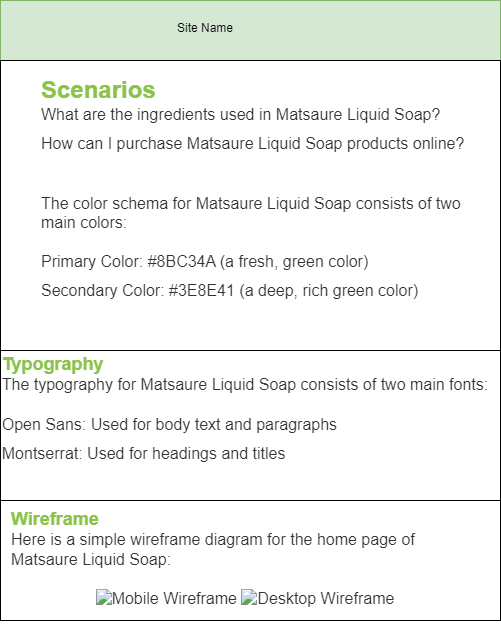

The diagram above was exported from draw.io. Its source (the exported page's mxGraphModel, read from the mxfile embedded in the PNG):
<mxGraphModel dx="864" dy="516" grid="1" gridSize="10" guides="1" tooltips="1" connect="1" arrows="1" fold="1" page="1" pageScale="1" pageWidth="850" pageHeight="1100" math="0" shadow="0">
  <root>
    <mxCell id="0" />
    <mxCell id="1" parent="0" />
    <mxCell id="VHLr_FMXuQljCgKLnt1--1" value="" style="rounded=0;whiteSpace=wrap;html=1;fillColor=#d5e8d4;strokeColor=#82b366;" vertex="1" parent="1">
      <mxGeometry x="240" y="60" width="500" height="60" as="geometry" />
    </mxCell>
    <mxCell id="VHLr_FMXuQljCgKLnt1--2" value="Site Name" style="text;html=1;align=center;verticalAlign=middle;whiteSpace=wrap;rounded=0;" vertex="1" parent="1">
      <mxGeometry x="340" y="70" width="210" height="35" as="geometry" />
    </mxCell>
    <mxCell id="VHLr_FMXuQljCgKLnt1--3" value="" style="rounded=0;whiteSpace=wrap;html=1;" vertex="1" parent="1">
      <mxGeometry x="240" y="120" width="500" height="290" as="geometry" />
    </mxCell>
    <mxCell id="VHLr_FMXuQljCgKLnt1--5" value="&#10;&lt;section style=&quot;box-sizing: border-box; margin: 40px 0px 0px; padding: 0px; color: rgb(51, 51, 51); font-family: &amp;quot;Open Sans&amp;quot;, sans-serif; font-size: medium; font-style: normal; font-variant-ligatures: normal; font-variant-caps: normal; font-weight: 400; letter-spacing: normal; orphans: 2; text-align: start; text-indent: 0px; text-transform: none; widows: 2; word-spacing: 0px; -webkit-text-stroke-width: 0px; white-space: normal; text-decoration-thickness: initial; text-decoration-style: initial; text-decoration-color: initial;&quot; id=&quot;scenarios&quot;&gt;&lt;h2 style=&quot;box-sizing: border-box; margin: 40px 0px 0px; padding: 0px; font-family: Montserrat, sans-serif; color: rgb(139, 195, 74);&quot;&gt;Scenarios&lt;/h2&gt;&lt;ul style=&quot;box-sizing: border-box; margin: 0px; padding: 0px; list-style: none;&quot;&gt;&lt;li style=&quot;box-sizing: border-box; margin: 0px 0px 10px; padding: 0px;&quot;&gt;What are the ingredients used in Matsaure Liquid Soap?&lt;/li&gt;&lt;li style=&quot;box-sizing: border-box; margin: 0px 0px 10px; padding: 0px;&quot;&gt;How can I purchase Matsaure Liquid Soap products online?&lt;/li&gt;&lt;/ul&gt;&lt;/section&gt;&lt;section style=&quot;box-sizing: border-box; margin: 40px 0px 0px; padding: 0px; color: rgb(51, 51, 51); font-family: &amp;quot;Open Sans&amp;quot;, sans-serif; font-size: medium; font-style: normal; font-variant-ligatures: normal; font-variant-caps: normal; font-weight: 400; letter-spacing: normal; orphans: 2; text-align: start; text-indent: 0px; text-transform: none; widows: 2; word-spacing: 0px; -webkit-text-stroke-width: 0px; white-space: normal; text-decoration-thickness: initial; text-decoration-style: initial; text-decoration-color: initial;&quot; id=&quot;color-schema&quot;&gt;&lt;p style=&quot;box-sizing: border-box; margin: 0px 0px 20px; padding: 0px;&quot;&gt;The color schema for Matsaure Liquid Soap consists of two main colors:&lt;/p&gt;&lt;ul style=&quot;box-sizing: border-box; margin: 0px; padding: 0px; list-style: none;&quot;&gt;&lt;li style=&quot;box-sizing: border-box; margin: 0px 0px 10px; padding: 0px;&quot;&gt;Primary Color: #8BC34A (a fresh, green color)&lt;/li&gt;&lt;li style=&quot;box-sizing: border-box; margin: 0px 0px 10px; padding: 0px;&quot;&gt;Secondary Color: #3E8E41 (a deep, rich green color)&lt;/li&gt;&lt;/ul&gt;&lt;/section&gt;&#10;&#10;" style="text;html=1;align=center;verticalAlign=middle;whiteSpace=wrap;rounded=0;" vertex="1" parent="1">
      <mxGeometry x="280" y="140" width="440" height="200" as="geometry" />
    </mxCell>
    <mxCell id="VHLr_FMXuQljCgKLnt1--9" value="" style="rounded=0;whiteSpace=wrap;html=1;" vertex="1" parent="1">
      <mxGeometry x="240" y="410" width="500" height="150" as="geometry" />
    </mxCell>
    <mxCell id="VHLr_FMXuQljCgKLnt1--10" value="&#10;&lt;h2 style=&quot;box-sizing: border-box; margin: 40px 0px 0px; padding: 0px; font-family: Montserrat, sans-serif; color: rgb(139, 195, 74); font-style: normal; font-variant-ligatures: normal; font-variant-caps: normal; letter-spacing: normal; orphans: 2; text-align: start; text-indent: 0px; text-transform: none; widows: 2; word-spacing: 0px; -webkit-text-stroke-width: 0px; white-space: normal; background-color: rgb(255, 255, 255); text-decoration-thickness: initial; text-decoration-style: initial; text-decoration-color: initial;&quot;&gt;Typography&lt;/h2&gt;&lt;p style=&quot;box-sizing: border-box; margin: 0px 0px 20px; padding: 0px; color: rgb(51, 51, 51); font-family: &amp;quot;Open Sans&amp;quot;, sans-serif; font-size: medium; font-style: normal; font-variant-ligatures: normal; font-variant-caps: normal; font-weight: 400; letter-spacing: normal; orphans: 2; text-align: start; text-indent: 0px; text-transform: none; widows: 2; word-spacing: 0px; -webkit-text-stroke-width: 0px; white-space: normal; background-color: rgb(255, 255, 255); text-decoration-thickness: initial; text-decoration-style: initial; text-decoration-color: initial;&quot;&gt;The typography for Matsaure Liquid Soap consists of two main fonts:&lt;/p&gt;&lt;ul style=&quot;box-sizing: border-box; margin: 0px; padding: 0px; list-style: none; color: rgb(51, 51, 51); font-family: &amp;quot;Open Sans&amp;quot;, sans-serif; font-size: medium; font-style: normal; font-variant-ligatures: normal; font-variant-caps: normal; font-weight: 400; letter-spacing: normal; orphans: 2; text-align: start; text-indent: 0px; text-transform: none; widows: 2; word-spacing: 0px; -webkit-text-stroke-width: 0px; white-space: normal; background-color: rgb(255, 255, 255); text-decoration-thickness: initial; text-decoration-style: initial; text-decoration-color: initial;&quot;&gt;&lt;li style=&quot;box-sizing: border-box; margin: 0px 0px 10px; padding: 0px;&quot;&gt;Open Sans: Used for body text and paragraphs&lt;/li&gt;&lt;li style=&quot;box-sizing: border-box; margin: 0px 0px 10px; padding: 0px;&quot;&gt;Montserrat: Used for headings and titles&lt;/li&gt;&lt;/ul&gt;&#10;&#10;" style="text;html=1;align=center;verticalAlign=middle;whiteSpace=wrap;rounded=0;" vertex="1" parent="1">
      <mxGeometry x="240" y="440" width="490" height="40" as="geometry" />
    </mxCell>
    <mxCell id="VHLr_FMXuQljCgKLnt1--11" value="" style="rounded=0;whiteSpace=wrap;html=1;" vertex="1" parent="1">
      <mxGeometry x="240" y="560" width="500" height="120" as="geometry" />
    </mxCell>
    <UserObject label="&#10;&lt;h2 style=&quot;box-sizing: border-box; margin: 40px 0px 0px; padding: 0px; font-family: Montserrat, sans-serif; color: rgb(139, 195, 74); font-style: normal; font-variant-ligatures: normal; font-variant-caps: normal; letter-spacing: normal; orphans: 2; text-align: start; text-indent: 0px; text-transform: none; widows: 2; word-spacing: 0px; -webkit-text-stroke-width: 0px; white-space: normal; background-color: rgb(255, 255, 255); text-decoration-thickness: initial; text-decoration-style: initial; text-decoration-color: initial;&quot;&gt;Wireframe&lt;/h2&gt;&lt;p style=&quot;box-sizing: border-box; margin: 0px 0px 20px; padding: 0px; color: rgb(51, 51, 51); font-family: &amp;quot;Open Sans&amp;quot;, sans-serif; font-size: medium; font-style: normal; font-variant-ligatures: normal; font-variant-caps: normal; font-weight: 400; letter-spacing: normal; orphans: 2; text-align: start; text-indent: 0px; text-transform: none; widows: 2; word-spacing: 0px; -webkit-text-stroke-width: 0px; white-space: normal; background-color: rgb(255, 255, 255); text-decoration-thickness: initial; text-decoration-style: initial; text-decoration-color: initial;&quot;&gt;Here is a simple wireframe diagram for the home page of Matsaure Liquid Soap:&lt;/p&gt;&lt;img style=&quot;box-sizing: border-box; margin: 0px; padding: 0px; color: rgb(51, 51, 51); font-family: &amp;quot;Open Sans&amp;quot;, sans-serif; font-size: medium; font-style: normal; font-variant-ligatures: normal; font-variant-caps: normal; font-weight: 400; letter-spacing: normal; orphans: 2; text-align: start; text-indent: 0px; text-transform: none; widows: 2; word-spacing: 0px; -webkit-text-stroke-width: 0px; white-space: normal; background-color: rgb(255, 255, 255); text-decoration-thickness: initial; text-decoration-style: initial; text-decoration-color: initial;&quot; alt=&quot;Mobile Wireframe&quot; src=&quot;wireframe-mobile.png&quot;&gt;&lt;span style=&quot;color: rgb(51, 51, 51); font-family: &amp;quot;Open Sans&amp;quot;, sans-serif; font-size: medium; font-style: normal; font-variant-ligatures: normal; font-variant-caps: normal; font-weight: 400; letter-spacing: normal; orphans: 2; text-align: start; text-indent: 0px; text-transform: none; widows: 2; word-spacing: 0px; -webkit-text-stroke-width: 0px; white-space: normal; background-color: rgb(255, 255, 255); text-decoration-thickness: initial; text-decoration-style: initial; text-decoration-color: initial; display: inline !important; float: none;&quot;&gt;&lt;span&gt;&amp;nbsp;&lt;/span&gt;&lt;/span&gt;&lt;img style=&quot;box-sizing: border-box; margin: 0px; padding: 0px; color: rgb(51, 51, 51); font-family: &amp;quot;Open Sans&amp;quot;, sans-serif; font-size: medium; font-style: normal; font-variant-ligatures: normal; font-variant-caps: normal; font-weight: 400; letter-spacing: normal; orphans: 2; text-align: start; text-indent: 0px; text-transform: none; widows: 2; word-spacing: 0px; -webkit-text-stroke-width: 0px; white-space: normal; background-color: rgb(255, 255, 255); text-decoration-thickness: initial; text-decoration-style: initial; text-decoration-color: initial;&quot; alt=&quot;Desktop Wireframe&quot; src=&quot;wireframe-desktop.png&quot;&gt;&#10;&#10;" link="&#10;&lt;h2 style=&quot;box-sizing: border-box; margin: 40px 0px 0px; padding: 0px; font-family: Montserrat, sans-serif; color: rgb(139, 195, 74); font-style: normal; font-variant-ligatures: normal; font-variant-caps: normal; letter-spacing: normal; orphans: 2; text-align: start; text-indent: 0px; text-transform: none; widows: 2; word-spacing: 0px; -webkit-text-stroke-width: 0px; white-space: normal; background-color: rgb(255, 255, 255); text-decoration-thickness: initial; text-decoration-style: initial; text-decoration-color: initial;&quot;&gt;Wireframe&lt;/h2&gt;&lt;p style=&quot;box-sizing: border-box; margin: 0px 0px 20px; padding: 0px; color: rgb(51, 51, 51); font-family: &amp;quot;Open Sans&amp;quot;, sans-serif; font-size: medium; font-style: normal; font-variant-ligatures: normal; font-variant-caps: normal; font-weight: 400; letter-spacing: normal; orphans: 2; text-align: start; text-indent: 0px; text-transform: none; widows: 2; word-spacing: 0px; -webkit-text-stroke-width: 0px; white-space: normal; background-color: rgb(255, 255, 255); text-decoration-thickness: initial; text-decoration-style: initial; text-decoration-color: initial;&quot;&gt;Here is a simple wireframe diagram for the home page of Matsaure Liquid Soap:&lt;/p&gt;&lt;img style=&quot;box-sizing: border-box; margin: 0px; padding: 0px; color: rgb(51, 51, 51); font-family: &amp;quot;Open Sans&amp;quot;, sans-serif; font-size: medium; font-style: normal; font-variant-ligatures: normal; font-variant-caps: normal; font-weight: 400; letter-spacing: normal; orphans: 2; text-align: start; text-indent: 0px; text-transform: none; widows: 2; word-spacing: 0px; -webkit-text-stroke-width: 0px; white-space: normal; background-color: rgb(255, 255, 255); text-decoration-thickness: initial; text-decoration-style: initial; text-decoration-color: initial;&quot; alt=&quot;Mobile Wireframe&quot; src=&quot;wireframe-mobile.png&quot;&gt;&lt;span style=&quot;color: rgb(51, 51, 51); font-family: &amp;quot;Open Sans&amp;quot;, sans-serif; font-size: medium; font-style: normal; font-variant-ligatures: normal; font-variant-caps: normal; font-weight: 400; letter-spacing: normal; orphans: 2; text-align: start; text-indent: 0px; text-transform: none; widows: 2; word-spacing: 0px; -webkit-text-stroke-width: 0px; white-space: normal; background-color: rgb(255, 255, 255); text-decoration-thickness: initial; text-decoration-style: initial; text-decoration-color: initial; display: inline !important; float: none;&quot;&gt;&lt;span&gt;&amp;nbsp;&lt;/span&gt;&lt;/span&gt;&lt;img style=&quot;box-sizing: border-box; margin: 0px; padding: 0px; color: rgb(51, 51, 51); font-family: &amp;quot;Open Sans&amp;quot;, sans-serif; font-size: medium; font-style: normal; font-variant-ligatures: normal; font-variant-caps: normal; font-weight: 400; letter-spacing: normal; orphans: 2; text-align: start; text-indent: 0px; text-transform: none; widows: 2; word-spacing: 0px; -webkit-text-stroke-width: 0px; white-space: normal; background-color: rgb(255, 255, 255); text-decoration-thickness: initial; text-decoration-style: initial; text-decoration-color: initial;&quot; alt=&quot;Desktop Wireframe&quot; src=&quot;wireframe-desktop.png&quot;&gt;&#10;&#10;" id="VHLr_FMXuQljCgKLnt1--13">
      <mxCell style="text;html=1;align=center;verticalAlign=middle;whiteSpace=wrap;rounded=0;" vertex="1" parent="1">
        <mxGeometry x="250" y="570" width="470" height="70" as="geometry" />
      </mxCell>
    </UserObject>
  </root>
</mxGraphModel>